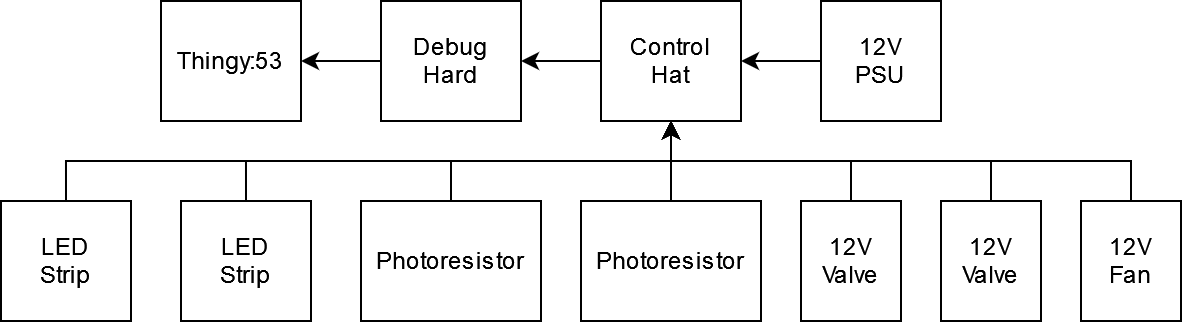

The diagram above was exported from draw.io. Its source (the exported page's mxGraphModel, read from the mxfile embedded in the PNG):
<mxGraphModel dx="813" dy="430" grid="1" gridSize="10" guides="1" tooltips="1" connect="1" arrows="1" fold="1" page="1" pageScale="1" pageWidth="827" pageHeight="1169" math="0" shadow="0">
  <root>
    <mxCell id="0" />
    <mxCell id="1" parent="0" />
    <mxCell id="XDwzkwCY6SPBx54IKt1G-1" value="Thingy:53" style="rounded=0;whiteSpace=wrap;html=1;" vertex="1" parent="1">
      <mxGeometry x="210" y="180" width="70" height="60" as="geometry" />
    </mxCell>
    <mxCell id="XDwzkwCY6SPBx54IKt1G-6" style="edgeStyle=orthogonalEdgeStyle;rounded=0;orthogonalLoop=1;jettySize=auto;html=1;exitX=0;exitY=0.5;exitDx=0;exitDy=0;entryX=1;entryY=0.5;entryDx=0;entryDy=0;" edge="1" parent="1" source="XDwzkwCY6SPBx54IKt1G-2" target="XDwzkwCY6SPBx54IKt1G-1">
      <mxGeometry relative="1" as="geometry" />
    </mxCell>
    <mxCell id="XDwzkwCY6SPBx54IKt1G-2" value="&lt;div&gt;Debug &lt;br&gt;&lt;/div&gt;&lt;div&gt;Hard&lt;/div&gt;" style="rounded=0;whiteSpace=wrap;html=1;" vertex="1" parent="1">
      <mxGeometry x="320" y="180" width="70" height="60" as="geometry" />
    </mxCell>
    <mxCell id="XDwzkwCY6SPBx54IKt1G-5" style="edgeStyle=orthogonalEdgeStyle;rounded=0;orthogonalLoop=1;jettySize=auto;html=1;exitX=0;exitY=0.5;exitDx=0;exitDy=0;entryX=1;entryY=0.5;entryDx=0;entryDy=0;" edge="1" parent="1" source="XDwzkwCY6SPBx54IKt1G-4" target="XDwzkwCY6SPBx54IKt1G-2">
      <mxGeometry relative="1" as="geometry" />
    </mxCell>
    <mxCell id="XDwzkwCY6SPBx54IKt1G-4" value="&lt;div&gt;Control &lt;br&gt;&lt;/div&gt;&lt;div&gt;Hat&lt;/div&gt;" style="rounded=0;whiteSpace=wrap;html=1;" vertex="1" parent="1">
      <mxGeometry x="430" y="180" width="70" height="60" as="geometry" />
    </mxCell>
    <mxCell id="XDwzkwCY6SPBx54IKt1G-8" style="edgeStyle=orthogonalEdgeStyle;rounded=0;orthogonalLoop=1;jettySize=auto;html=1;exitX=0;exitY=0.5;exitDx=0;exitDy=0;entryX=1;entryY=0.5;entryDx=0;entryDy=0;" edge="1" parent="1" source="XDwzkwCY6SPBx54IKt1G-7" target="XDwzkwCY6SPBx54IKt1G-4">
      <mxGeometry relative="1" as="geometry" />
    </mxCell>
    <mxCell id="XDwzkwCY6SPBx54IKt1G-7" value="&lt;div&gt;12V &lt;br&gt;&lt;/div&gt;&lt;div&gt;PSU&lt;/div&gt;" style="rounded=0;whiteSpace=wrap;html=1;" vertex="1" parent="1">
      <mxGeometry x="540" y="180" width="60" height="60" as="geometry" />
    </mxCell>
    <mxCell id="XDwzkwCY6SPBx54IKt1G-19" style="edgeStyle=orthogonalEdgeStyle;rounded=0;orthogonalLoop=1;jettySize=auto;html=1;exitX=0.5;exitY=0;exitDx=0;exitDy=0;entryX=0.5;entryY=1;entryDx=0;entryDy=0;" edge="1" parent="1" source="XDwzkwCY6SPBx54IKt1G-9" target="XDwzkwCY6SPBx54IKt1G-4">
      <mxGeometry relative="1" as="geometry" />
    </mxCell>
    <mxCell id="XDwzkwCY6SPBx54IKt1G-9" value="&lt;div&gt;LED &lt;br&gt;&lt;/div&gt;&lt;div&gt;Strip&lt;/div&gt;" style="rounded=0;whiteSpace=wrap;html=1;" vertex="1" parent="1">
      <mxGeometry x="130" y="280" width="65" height="60" as="geometry" />
    </mxCell>
    <mxCell id="XDwzkwCY6SPBx54IKt1G-18" style="edgeStyle=orthogonalEdgeStyle;rounded=0;orthogonalLoop=1;jettySize=auto;html=1;exitX=0.5;exitY=0;exitDx=0;exitDy=0;entryX=0.5;entryY=1;entryDx=0;entryDy=0;" edge="1" parent="1" source="XDwzkwCY6SPBx54IKt1G-10" target="XDwzkwCY6SPBx54IKt1G-4">
      <mxGeometry relative="1" as="geometry" />
    </mxCell>
    <mxCell id="XDwzkwCY6SPBx54IKt1G-10" value="&lt;div&gt;LED &lt;br&gt;&lt;/div&gt;&lt;div&gt;Strip&lt;/div&gt;" style="rounded=0;whiteSpace=wrap;html=1;" vertex="1" parent="1">
      <mxGeometry x="220" y="280" width="65" height="60" as="geometry" />
    </mxCell>
    <mxCell id="XDwzkwCY6SPBx54IKt1G-17" style="edgeStyle=orthogonalEdgeStyle;rounded=0;orthogonalLoop=1;jettySize=auto;html=1;exitX=0.5;exitY=0;exitDx=0;exitDy=0;entryX=0.5;entryY=1;entryDx=0;entryDy=0;" edge="1" parent="1" source="XDwzkwCY6SPBx54IKt1G-11" target="XDwzkwCY6SPBx54IKt1G-4">
      <mxGeometry relative="1" as="geometry">
        <mxPoint x="460" y="240" as="targetPoint" />
      </mxGeometry>
    </mxCell>
    <mxCell id="XDwzkwCY6SPBx54IKt1G-11" value="Photoresistor" style="rounded=0;whiteSpace=wrap;html=1;" vertex="1" parent="1">
      <mxGeometry x="310" y="280" width="90" height="60" as="geometry" />
    </mxCell>
    <mxCell id="XDwzkwCY6SPBx54IKt1G-16" style="edgeStyle=orthogonalEdgeStyle;rounded=0;orthogonalLoop=1;jettySize=auto;html=1;exitX=0.5;exitY=0;exitDx=0;exitDy=0;entryX=0.5;entryY=1;entryDx=0;entryDy=0;" edge="1" parent="1" source="XDwzkwCY6SPBx54IKt1G-12" target="XDwzkwCY6SPBx54IKt1G-4">
      <mxGeometry relative="1" as="geometry" />
    </mxCell>
    <mxCell id="XDwzkwCY6SPBx54IKt1G-12" value="Photoresistor" style="rounded=0;whiteSpace=wrap;html=1;" vertex="1" parent="1">
      <mxGeometry x="420" y="280" width="90" height="60" as="geometry" />
    </mxCell>
    <mxCell id="XDwzkwCY6SPBx54IKt1G-20" style="edgeStyle=orthogonalEdgeStyle;rounded=0;orthogonalLoop=1;jettySize=auto;html=1;exitX=0.5;exitY=0;exitDx=0;exitDy=0;entryX=0.5;entryY=1;entryDx=0;entryDy=0;" edge="1" parent="1" source="XDwzkwCY6SPBx54IKt1G-13" target="XDwzkwCY6SPBx54IKt1G-4">
      <mxGeometry relative="1" as="geometry" />
    </mxCell>
    <mxCell id="XDwzkwCY6SPBx54IKt1G-13" value="&lt;div&gt;12V&lt;br&gt;&lt;/div&gt;&lt;div&gt;Valve&lt;/div&gt;" style="rounded=0;whiteSpace=wrap;html=1;" vertex="1" parent="1">
      <mxGeometry x="530" y="280" width="50" height="60" as="geometry" />
    </mxCell>
    <mxCell id="XDwzkwCY6SPBx54IKt1G-21" style="edgeStyle=orthogonalEdgeStyle;rounded=0;orthogonalLoop=1;jettySize=auto;html=1;exitX=0.5;exitY=0;exitDx=0;exitDy=0;entryX=0.5;entryY=1;entryDx=0;entryDy=0;" edge="1" parent="1" source="XDwzkwCY6SPBx54IKt1G-14" target="XDwzkwCY6SPBx54IKt1G-4">
      <mxGeometry relative="1" as="geometry" />
    </mxCell>
    <mxCell id="XDwzkwCY6SPBx54IKt1G-14" value="&lt;div&gt;12V&lt;br&gt;&lt;/div&gt;&lt;div&gt;Valve&lt;/div&gt;" style="rounded=0;whiteSpace=wrap;html=1;" vertex="1" parent="1">
      <mxGeometry x="600" y="280" width="50" height="60" as="geometry" />
    </mxCell>
    <mxCell id="XDwzkwCY6SPBx54IKt1G-22" style="edgeStyle=orthogonalEdgeStyle;rounded=0;orthogonalLoop=1;jettySize=auto;html=1;exitX=0.5;exitY=0;exitDx=0;exitDy=0;entryX=0.5;entryY=1;entryDx=0;entryDy=0;" edge="1" parent="1" source="XDwzkwCY6SPBx54IKt1G-15" target="XDwzkwCY6SPBx54IKt1G-4">
      <mxGeometry relative="1" as="geometry" />
    </mxCell>
    <mxCell id="XDwzkwCY6SPBx54IKt1G-15" value="&lt;div&gt;12V&lt;/div&gt;&lt;div&gt;Fan&lt;br&gt;&lt;/div&gt;" style="rounded=0;whiteSpace=wrap;html=1;" vertex="1" parent="1">
      <mxGeometry x="670" y="280" width="50" height="60" as="geometry" />
    </mxCell>
  </root>
</mxGraphModel>